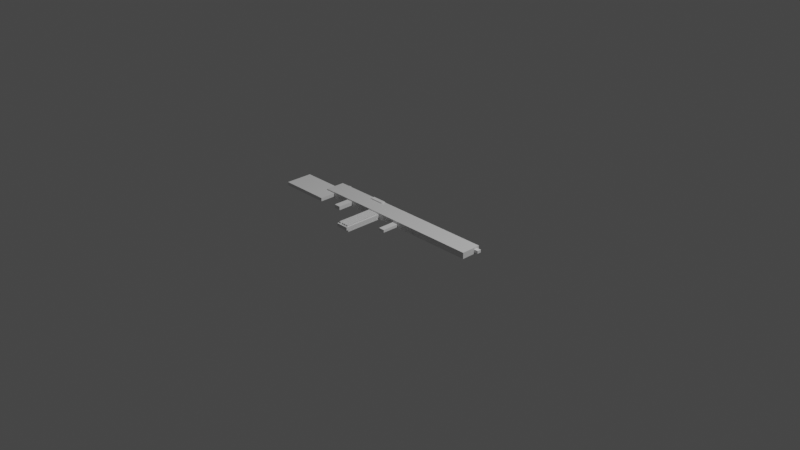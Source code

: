 # Source: SimpleGun.blend  (saved by Blender 2.92.15; exported with 4.5.12 LTS)
import bpy
from mathutils import Matrix  # noqa: F401  (used for matrix-valued properties, if any)

bpy.ops.wm.read_factory_settings(use_empty=True)
scene = bpy.context.scene
scene.name = 'Scene'

# ---- collections
col_collection = bpy.data.collections.new('Collection'); scene.collection.children.link(col_collection)

# ---- materials (node trees are filled in below, after node groups)
mat_material = bpy.data.materials.new('Material')
mat_material.alpha_threshold = 0.0
mat_material.use_transparent_shadow = False
mat_material.line_color = (0.0, 0.0, 0.0, 1.0)

# ---- material node trees
mat_material.use_nodes = True; mat_material.node_tree.nodes.clear()
_N = mat_material.node_tree.nodes; _L = mat_material.node_tree.links
n0 = _N.new('ShaderNodeOutputMaterial'); n0.name = 'Material Output'; n0.location = (300, 300)
n1 = _N.new('ShaderNodeBsdfPrincipled'); n1.name = 'Principled BSDF'; n1.location = (10, 300)
n1.distribution = 'GGX'
n1.subsurface_method = 'BURLEY'
n1.inputs[2].default_value = 0.4
n1.inputs[3].default_value = 1.45
n1.inputs[27].default_value = (0.0, 0.0, 0.0, 1.0)
n1.inputs[28].default_value = 1.0
_L.new(n1.outputs[0], n0.inputs[0])
n0.is_active_output = True

# ---- world
world_world = bpy.data.worlds.new('World'); scene.world = world_world
world_world.use_nodes = True; world_world.node_tree.nodes.clear()
_N = world_world.node_tree.nodes; _L = world_world.node_tree.links
n0 = _N.new('ShaderNodeOutputWorld'); n0.name = 'World Output'; n0.location = (300, 300)
n1 = _N.new('ShaderNodeBackground'); n1.name = 'Background'; n1.location = (10, 300)
n1.inputs[0].default_value = (0.05088, 0.05088, 0.05088, 1.0)
_L.new(n1.outputs[0], n0.inputs[0])
n0.is_active_output = True
world_world.color = (0.05088, 0.05088, 0.05088)
world_world.use_sun_shadow = False
world_world.sun_shadow_jitter_overblur = 0.0

# ---- cameras
cam_camera = bpy.data.cameras.new('Camera')
cam_camera.clip_end = 100.0
cam_camera.ortho_scale = 7.314

# ---- lights
light_light = bpy.data.lights.new('Light', 'POINT')
light_light.transmission_factor = 0.0
light_light.energy = 1000.0
light_light.shadow_soft_size = 0.1
light_light.shadow_maximum_resolution = 0.006
light_light.use_absolute_resolution = True

# ---- meshes
me_cube = bpy.data.meshes.new('Cube')
me_cube.from_pydata([(1.0, 1.0, 1.0), (1.0, 1.0, -1.0), (1.0, -1.0, 1.0), (1.0, -1.0, -1.0), (-1.0, 1.0, 1.0), (-1.0, 1.0, -1.0), (-1.0, -1.0, 1.0), (-1.0, -1.0, -1.0)], [], [(0, 4, 6, 2), (3, 2, 6, 7), (7, 6, 4, 5), (5, 1, 3, 7), (1, 0, 2, 3), (5, 4, 0, 1)])
_uv = me_cube.uv_layers.new(name='UVMap')
_uv.uv.foreach_set('vector', [0.625, 0.5, 0.875, 0.5, 0.875, 0.75, 0.625, 0.75, 0.375, 0.75, 0.625, 0.75, 0.625, 1.0, 0.375, 1.0, 0.375, 0.0, 0.625, 0.0, 0.625, 0.25, 0.375, 0.25, 0.125, 0.5, 0.375, 0.5, 0.375, 0.75, 0.125, 0.75, 0.375, 0.5, 0.625, 0.5, 0.625, 0.75, 0.375, 0.75, 0.375, 0.25, 0.625, 0.25, 0.625, 0.5, 0.375, 0.5])
me_cube.materials.append(mat_material)
me_cube.use_remesh_preserve_volume = False
me_cube.use_remesh_preserve_attributes = False
me_cube.use_mirror_vertex_groups = False
me_cube.update()
me_cube_001 = bpy.data.meshes.new('Cube.001')
me_cube_001.from_pydata([(-0.281, -0.1505, -0.7744), (-0.281, -0.1505, 0.7744), (-0.281, 0.1505, -0.7744), (-0.281, 0.1505, 0.7744), (0.281, -0.1505, -0.7744), (0.281, -0.1505, 0.7744), (0.281, 0.1505, -0.7744), (0.281, 0.1505, 0.7744)], [], [(0, 1, 3, 2), (2, 3, 7, 6), (6, 7, 5, 4), (4, 5, 1, 0), (2, 6, 4, 0), (7, 3, 1, 5)])
_uv = me_cube_001.uv_layers.new(name='UVMap')
_uv.uv.foreach_set('vector', [0.375, 0.0, 0.625, 0.0, 0.625, 0.25, 0.375, 0.25, 0.375, 0.25, 0.625, 0.25, 0.625, 0.5, 0.375, 0.5, 0.375, 0.5, 0.625, 0.5, 0.625, 0.75, 0.375, 0.75, 0.375, 0.75, 0.625, 0.75, 0.625, 1.0, 0.375, 1.0, 0.125, 0.5, 0.375, 0.5, 0.375, 0.75, 0.125, 0.75, 0.625, 0.5, 0.875, 0.5, 0.875, 0.75, 0.625, 0.75])
me_cube_001.use_remesh_fix_poles = True
me_cube_001.use_remesh_preserve_attributes = False
me_cube_001.use_mirror_vertex_groups = False
me_cube_001.update()
me_cube_002 = bpy.data.meshes.new('Cube.002')
me_cube_002.from_pydata([(-0.001649, -0.0002706, -2.26e-26), (-0.001649, -0.0002706, -2.26e-26), (-0.001649, 0.0002706, 2.26e-26), (-0.001649, 0.0002706, 2.26e-26), (0.001649, -0.0002706, -2.26e-26), (0.001649, -0.0002706, -2.26e-26), (0.001649, 0.0002706, 2.26e-26), (0.001649, 0.0002706, 2.26e-26)], [], [(0, 1, 3, 2), (2, 3, 7, 6), (6, 7, 5, 4), (4, 5, 1, 0), (2, 6, 4, 0), (7, 3, 1, 5)])
_uv = me_cube_002.uv_layers.new(name='UVMap')
_uv.uv.foreach_set('vector', [0.375, 0.0, 0.625, 0.0, 0.625, 0.25, 0.375, 0.25, 0.375, 0.25, 0.625, 0.25, 0.625, 0.5, 0.375, 0.5, 0.375, 0.5, 0.625, 0.5, 0.625, 0.75, 0.375, 0.75, 0.375, 0.75, 0.625, 0.75, 0.625, 1.0, 0.375, 1.0, 0.125, 0.5, 0.375, 0.5, 0.375, 0.75, 0.125, 0.75, 0.625, 0.5, 0.875, 0.5, 0.875, 0.75, 0.625, 0.75])
me_cube_002.use_remesh_fix_poles = True
me_cube_002.use_remesh_preserve_attributes = False
me_cube_002.use_mirror_vertex_groups = False
me_cube_002.update()
me_cube_003 = bpy.data.meshes.new('Cube.003')
me_cube_003.from_pydata([(-0.02028, -0.03725, -0.08708), (-0.02028, -0.03725, 0.08708), (-0.02028, 0.03725, -0.08708), (-0.02028, 0.03725, 0.08708), (0.02028, -0.03725, -0.08708), (0.02028, -0.03725, 0.08708), (0.02028, 0.03725, -0.08708), (0.02028, 0.03725, 0.08708)], [], [(0, 1, 3, 2), (2, 3, 7, 6), (6, 7, 5, 4), (4, 5, 1, 0), (2, 6, 4, 0), (7, 3, 1, 5)])
_uv = me_cube_003.uv_layers.new(name='UVMap')
_uv.uv.foreach_set('vector', [0.375, 0.0, 0.625, 0.0, 0.625, 0.25, 0.375, 0.25, 0.375, 0.25, 0.625, 0.25, 0.625, 0.5, 0.375, 0.5, 0.375, 0.5, 0.625, 0.5, 0.625, 0.75, 0.375, 0.75, 0.375, 0.75, 0.625, 0.75, 0.625, 1.0, 0.375, 1.0, 0.125, 0.5, 0.375, 0.5, 0.375, 0.75, 0.125, 0.75, 0.625, 0.5, 0.875, 0.5, 0.875, 0.75, 0.625, 0.75])
me_cube_003.use_remesh_fix_poles = True
me_cube_003.use_remesh_preserve_attributes = False
me_cube_003.use_mirror_vertex_groups = False
me_cube_003.update()
me_cube_004 = bpy.data.meshes.new('Cube.004')
me_cube_004.from_pydata([(-0.01441, -0.05962, -0.005911), (-0.01441, -0.05962, 0.005911), (-0.01441, 0.05962, -0.005911), (-0.01441, 0.05962, 0.005911), (0.01441, -0.05962, -0.005911), (0.01441, -0.05962, 0.005911), (0.01441, 0.05962, -0.005911), (0.01441, 0.05962, 0.005911)], [], [(0, 1, 3, 2), (2, 3, 7, 6), (6, 7, 5, 4), (4, 5, 1, 0), (2, 6, 4, 0), (7, 3, 1, 5)])
_uv = me_cube_004.uv_layers.new(name='UVMap')
_uv.uv.foreach_set('vector', [0.375, 0.0, 0.625, 0.0, 0.625, 0.25, 0.375, 0.25, 0.375, 0.25, 0.625, 0.25, 0.625, 0.5, 0.375, 0.5, 0.375, 0.5, 0.625, 0.5, 0.625, 0.75, 0.375, 0.75, 0.375, 0.75, 0.625, 0.75, 0.625, 1.0, 0.375, 1.0, 0.125, 0.5, 0.375, 0.5, 0.375, 0.75, 0.125, 0.75, 0.625, 0.5, 0.875, 0.5, 0.875, 0.75, 0.625, 0.75])
me_cube_004.use_remesh_fix_poles = True
me_cube_004.use_remesh_preserve_attributes = False
me_cube_004.use_mirror_vertex_groups = False
me_cube_004.update()
me_cube_005 = bpy.data.meshes.new('Cube.005')
me_cube_005.from_pydata([(-0.01464, -0.03404, -0.09453), (-0.01464, -0.03404, 0.09453), (-0.01464, 0.03404, -0.09453), (-0.01464, 0.03404, 0.09453), (0.01464, -0.03404, -0.09453), (0.01464, -0.03404, 0.09453), (0.01464, 0.03404, -0.09453), (0.01464, 0.03404, 0.09453)], [], [(0, 1, 3, 2), (2, 3, 7, 6), (6, 7, 5, 4), (4, 5, 1, 0), (2, 6, 4, 0), (7, 3, 1, 5)])
_uv = me_cube_005.uv_layers.new(name='UVMap')
_uv.uv.foreach_set('vector', [0.375, 0.0, 0.625, 0.0, 0.625, 0.25, 0.375, 0.25, 0.375, 0.25, 0.625, 0.25, 0.625, 0.5, 0.375, 0.5, 0.375, 0.5, 0.625, 0.5, 0.625, 0.75, 0.375, 0.75, 0.375, 0.75, 0.625, 0.75, 0.625, 1.0, 0.375, 1.0, 0.125, 0.5, 0.375, 0.5, 0.375, 0.75, 0.125, 0.75, 0.625, 0.5, 0.875, 0.5, 0.875, 0.75, 0.625, 0.75])
me_cube_005.use_remesh_fix_poles = True
me_cube_005.use_remesh_preserve_attributes = False
me_cube_005.use_mirror_vertex_groups = False
me_cube_005.update()
me_cube_006 = bpy.data.meshes.new('Cube.006')
me_cube_006.from_pydata([(-0.004702, -0.01912, -0.01046), (-0.004702, -0.01912, 0.01046), (-0.004702, 0.01912, -0.01046), (-0.004702, 0.01912, 0.01046), (0.004702, -0.01912, -0.01046), (0.004702, -0.01912, 0.01046), (0.004702, 0.01912, -0.01046), (0.004702, 0.01912, 0.01046)], [], [(0, 1, 3, 2), (2, 3, 7, 6), (6, 7, 5, 4), (4, 5, 1, 0), (2, 6, 4, 0), (7, 3, 1, 5)])
_uv = me_cube_006.uv_layers.new(name='UVMap')
_uv.uv.foreach_set('vector', [0.375, 0.0, 0.625, 0.0, 0.625, 0.25, 0.375, 0.25, 0.375, 0.25, 0.625, 0.25, 0.625, 0.5, 0.375, 0.5, 0.375, 0.5, 0.625, 0.5, 0.625, 0.75, 0.375, 0.75, 0.375, 0.75, 0.625, 0.75, 0.625, 1.0, 0.375, 1.0, 0.125, 0.5, 0.375, 0.5, 0.375, 0.75, 0.125, 0.75, 0.625, 0.5, 0.875, 0.5, 0.875, 0.75, 0.625, 0.75])
me_cube_006.use_remesh_fix_poles = True
me_cube_006.use_remesh_preserve_attributes = False
me_cube_006.use_mirror_vertex_groups = False
me_cube_006.update()
me_cube_007 = bpy.data.meshes.new('Cube.007')
me_cube_007.from_pydata([(-0.004702, -0.01912, -0.01046), (-0.004702, -0.01912, 0.01046), (-0.004702, 0.01912, -0.01046), (-0.004702, 0.01912, 0.01046), (0.004702, -0.01912, -0.01046), (0.004702, -0.01912, 0.01046), (0.004702, 0.01912, -0.01046), (0.004702, 0.01912, 0.01046)], [], [(0, 1, 3, 2), (2, 3, 7, 6), (6, 7, 5, 4), (4, 5, 1, 0), (2, 6, 4, 0), (7, 3, 1, 5)])
_uv = me_cube_007.uv_layers.new(name='UVMap')
_uv.uv.foreach_set('vector', [0.375, 0.0, 0.625, 0.0, 0.625, 0.25, 0.375, 0.25, 0.375, 0.25, 0.625, 0.25, 0.625, 0.5, 0.375, 0.5, 0.375, 0.5, 0.625, 0.5, 0.625, 0.75, 0.375, 0.75, 0.375, 0.75, 0.625, 0.75, 0.625, 1.0, 0.375, 1.0, 0.125, 0.5, 0.375, 0.5, 0.375, 0.75, 0.125, 0.75, 0.625, 0.5, 0.875, 0.5, 0.875, 0.75, 0.625, 0.75])
me_cube_007.use_remesh_fix_poles = True
me_cube_007.use_remesh_preserve_attributes = False
me_cube_007.use_mirror_vertex_groups = False
me_cube_007.update()
me_cube_008 = bpy.data.meshes.new('Cube.008')
me_cube_008.from_pydata([(-0.004702, -0.01912, -0.01046), (-0.004702, -0.01912, 0.01046), (-0.004702, 0.01912, -0.01046), (-0.004702, 0.01912, 0.01046), (0.004702, -0.01912, -0.01046), (0.004702, -0.01912, 0.01046), (0.004702, 0.01912, -0.01046), (0.004702, 0.01912, 0.01046)], [], [(0, 1, 3, 2), (2, 3, 7, 6), (6, 7, 5, 4), (4, 5, 1, 0), (2, 6, 4, 0), (7, 3, 1, 5)])
_uv = me_cube_008.uv_layers.new(name='UVMap')
_uv.uv.foreach_set('vector', [0.375, 0.0, 0.625, 0.0, 0.625, 0.25, 0.375, 0.25, 0.375, 0.25, 0.625, 0.25, 0.625, 0.5, 0.375, 0.5, 0.375, 0.5, 0.625, 0.5, 0.625, 0.75, 0.375, 0.75, 0.375, 0.75, 0.625, 0.75, 0.625, 1.0, 0.375, 1.0, 0.125, 0.5, 0.375, 0.5, 0.375, 0.75, 0.125, 0.75, 0.625, 0.5, 0.875, 0.5, 0.875, 0.75, 0.625, 0.75])
me_cube_008.use_remesh_fix_poles = True
me_cube_008.use_remesh_preserve_attributes = False
me_cube_008.use_mirror_vertex_groups = False
me_cube_008.update()
me_cube_009 = bpy.data.meshes.new('Cube.009')
me_cube_009.from_pydata([(-0.0009501, -0.005524, -0.009359), (-0.0009501, -0.005524, 0.009359), (-0.0009501, 0.005524, -0.009359), (-0.0009501, 0.005524, 0.009359), (0.0009501, -0.005524, -0.009359), (0.0009501, -0.005524, 0.009359), (0.0009501, 0.005524, -0.009359), (0.0009501, 0.005524, 0.009359)], [], [(0, 1, 3, 2), (2, 3, 7, 6), (6, 7, 5, 4), (4, 5, 1, 0), (2, 6, 4, 0), (7, 3, 1, 5)])
_uv = me_cube_009.uv_layers.new(name='UVMap')
_uv.uv.foreach_set('vector', [0.375, 0.0, 0.625, 0.0, 0.625, 0.25, 0.375, 0.25, 0.375, 0.25, 0.625, 0.25, 0.625, 0.5, 0.375, 0.5, 0.375, 0.5, 0.625, 0.5, 0.625, 0.75, 0.375, 0.75, 0.375, 0.75, 0.625, 0.75, 0.625, 1.0, 0.375, 1.0, 0.125, 0.5, 0.375, 0.5, 0.375, 0.75, 0.125, 0.75, 0.625, 0.5, 0.875, 0.5, 0.875, 0.75, 0.625, 0.75])
me_cube_009.use_remesh_fix_poles = True
me_cube_009.use_remesh_preserve_attributes = False
me_cube_009.use_mirror_vertex_groups = False
me_cube_009.update()
me_cube_010 = bpy.data.meshes.new('Cube.010')
me_cube_010.from_pydata([(-0.01729, -0.0712, -0.2169), (-0.01729, -0.0712, 0.2169), (-0.01729, 0.0712, -0.2169), (-0.01729, 0.0712, 0.2169), (0.01729, -0.0712, -0.2169), (0.01729, -0.0712, 0.2169), (0.01729, 0.0712, -0.2169), (0.01729, 0.0712, 0.2169)], [], [(0, 1, 3, 2), (2, 3, 7, 6), (6, 7, 5, 4), (4, 5, 1, 0), (2, 6, 4, 0), (7, 3, 1, 5)])
_uv = me_cube_010.uv_layers.new(name='UVMap')
_uv.uv.foreach_set('vector', [0.375, 0.0, 0.625, 0.0, 0.625, 0.25, 0.375, 0.25, 0.375, 0.25, 0.625, 0.25, 0.625, 0.5, 0.375, 0.5, 0.375, 0.5, 0.625, 0.5, 0.625, 0.75, 0.375, 0.75, 0.375, 0.75, 0.625, 0.75, 0.625, 1.0, 0.375, 1.0, 0.125, 0.5, 0.375, 0.5, 0.375, 0.75, 0.125, 0.75, 0.625, 0.5, 0.875, 0.5, 0.875, 0.75, 0.625, 0.75])
me_cube_010.use_remesh_fix_poles = True
me_cube_010.use_remesh_preserve_attributes = False
me_cube_010.use_mirror_vertex_groups = False
me_cube_010.update()
me_cube_011 = bpy.data.meshes.new('Cube.011')
me_cube_011.from_pydata([(-0.0105, -0.1999, -0.008223), (-0.0105, -0.1999, 0.008223), (-0.0105, 0.1999, -0.008223), (-0.0105, 0.1999, 0.008223), (0.0105, -0.1999, -0.008223), (0.0105, -0.1999, 0.008223), (0.0105, 0.1999, -0.008223), (0.0105, 0.1999, 0.008223)], [], [(0, 1, 3, 2), (2, 3, 7, 6), (6, 7, 5, 4), (4, 5, 1, 0), (2, 6, 4, 0), (7, 3, 1, 5)])
_uv = me_cube_011.uv_layers.new(name='UVMap')
_uv.uv.foreach_set('vector', [0.375, 0.0, 0.625, 0.0, 0.625, 0.25, 0.375, 0.25, 0.375, 0.25, 0.625, 0.25, 0.625, 0.5, 0.375, 0.5, 0.375, 0.5, 0.625, 0.5, 0.625, 0.75, 0.375, 0.75, 0.375, 0.75, 0.625, 0.75, 0.625, 1.0, 0.375, 1.0, 0.125, 0.5, 0.375, 0.5, 0.375, 0.75, 0.125, 0.75, 0.625, 0.5, 0.875, 0.5, 0.875, 0.75, 0.625, 0.75])
me_cube_011.use_remesh_fix_poles = True
me_cube_011.use_remesh_preserve_attributes = False
me_cube_011.use_mirror_vertex_groups = False
me_cube_011.update()
me_cube_012 = bpy.data.meshes.new('Cube.012')
me_cube_012.from_pydata([(-0.001559, -0.003279, -0.03504), (-0.001559, -0.003279, 0.03504), (-0.001559, 0.003279, -0.03504), (-0.001559, 0.003279, 0.03504), (0.001559, -0.003279, -0.03504), (0.001559, -0.003279, 0.03504), (0.001559, 0.003279, -0.03504), (0.001559, 0.003279, 0.03504)], [], [(0, 1, 3, 2), (2, 3, 7, 6), (6, 7, 5, 4), (4, 5, 1, 0), (2, 6, 4, 0), (7, 3, 1, 5)])
_uv = me_cube_012.uv_layers.new(name='UVMap')
_uv.uv.foreach_set('vector', [0.375, 0.0, 0.625, 0.0, 0.625, 0.25, 0.375, 0.25, 0.375, 0.25, 0.625, 0.25, 0.625, 0.5, 0.375, 0.5, 0.375, 0.5, 0.625, 0.5, 0.625, 0.75, 0.375, 0.75, 0.375, 0.75, 0.625, 0.75, 0.625, 1.0, 0.375, 1.0, 0.125, 0.5, 0.375, 0.5, 0.375, 0.75, 0.125, 0.75, 0.625, 0.5, 0.875, 0.5, 0.875, 0.75, 0.625, 0.75])
me_cube_012.use_remesh_fix_poles = True
me_cube_012.use_remesh_preserve_attributes = False
me_cube_012.use_mirror_vertex_groups = False
me_cube_012.update()
me_cube_013 = bpy.data.meshes.new('Cube.013')
me_cube_013.from_pydata([(-0.0105, -0.1999, -0.008223), (-0.0105, -0.1999, 0.008223), (-0.0105, 0.1999, -0.008223), (-0.0105, 0.1999, 0.008223), (0.0105, -0.1999, -0.008223), (0.0105, -0.1999, 0.008223), (0.0105, 0.1999, -0.008223), (0.0105, 0.1999, 0.008223)], [], [(0, 1, 3, 2), (2, 3, 7, 6), (6, 7, 5, 4), (4, 5, 1, 0), (2, 6, 4, 0), (7, 3, 1, 5)])
_uv = me_cube_013.uv_layers.new(name='UVMap')
_uv.uv.foreach_set('vector', [0.375, 0.0, 0.625, 0.0, 0.625, 0.25, 0.375, 0.25, 0.375, 0.25, 0.625, 0.25, 0.625, 0.5, 0.375, 0.5, 0.375, 0.5, 0.625, 0.5, 0.625, 0.75, 0.375, 0.75, 0.375, 0.75, 0.625, 0.75, 0.625, 1.0, 0.375, 1.0, 0.125, 0.5, 0.375, 0.5, 0.375, 0.75, 0.125, 0.75, 0.625, 0.5, 0.875, 0.5, 0.875, 0.75, 0.625, 0.75])
me_cube_013.use_remesh_fix_poles = True
me_cube_013.use_remesh_preserve_attributes = False
me_cube_013.use_mirror_vertex_groups = False
me_cube_013.update()
me_cube_014 = bpy.data.meshes.new('Cube.014')
me_cube_014.from_pydata([(-0.0105, -0.1999, -0.008223), (-0.0105, -0.1999, 0.008223), (-0.0105, 0.1999, -0.008223), (-0.0105, 0.1999, 0.008223), (0.0105, -0.1999, -0.008223), (0.0105, -0.1999, 0.008223), (0.0105, 0.1999, -0.008223), (0.0105, 0.1999, 0.008223)], [], [(0, 1, 3, 2), (2, 3, 7, 6), (6, 7, 5, 4), (4, 5, 1, 0), (2, 6, 4, 0), (7, 3, 1, 5)])
_uv = me_cube_014.uv_layers.new(name='UVMap')
_uv.uv.foreach_set('vector', [0.375, 0.0, 0.625, 0.0, 0.625, 0.25, 0.375, 0.25, 0.375, 0.25, 0.625, 0.25, 0.625, 0.5, 0.375, 0.5, 0.375, 0.5, 0.625, 0.5, 0.625, 0.75, 0.375, 0.75, 0.375, 0.75, 0.625, 0.75, 0.625, 1.0, 0.375, 1.0, 0.125, 0.5, 0.375, 0.5, 0.375, 0.75, 0.125, 0.75, 0.625, 0.5, 0.875, 0.5, 0.875, 0.75, 0.625, 0.75])
me_cube_014.use_remesh_fix_poles = True
me_cube_014.use_remesh_preserve_attributes = False
me_cube_014.use_mirror_vertex_groups = False
me_cube_014.update()
me_cube_015 = bpy.data.meshes.new('Cube.015')
me_cube_015.from_pydata([(-0.0105, -0.1999, -0.008223), (-0.0105, -0.1999, 0.008223), (-0.0105, 0.1999, -0.008223), (-0.0105, 0.1999, 0.008223), (0.0105, -0.1999, -0.008223), (0.0105, -0.1999, 0.008223), (0.0105, 0.1999, -0.008223), (0.0105, 0.1999, 0.008223)], [], [(0, 1, 3, 2), (2, 3, 7, 6), (6, 7, 5, 4), (4, 5, 1, 0), (2, 6, 4, 0), (7, 3, 1, 5)])
_uv = me_cube_015.uv_layers.new(name='UVMap')
_uv.uv.foreach_set('vector', [0.375, 0.0, 0.625, 0.0, 0.625, 0.25, 0.375, 0.25, 0.375, 0.25, 0.625, 0.25, 0.625, 0.5, 0.375, 0.5, 0.375, 0.5, 0.625, 0.5, 0.625, 0.75, 0.375, 0.75, 0.375, 0.75, 0.625, 0.75, 0.625, 1.0, 0.375, 1.0, 0.125, 0.5, 0.375, 0.5, 0.375, 0.75, 0.125, 0.75, 0.625, 0.5, 0.875, 0.5, 0.875, 0.75, 0.625, 0.75])
me_cube_015.use_remesh_fix_poles = True
me_cube_015.use_remesh_preserve_attributes = False
me_cube_015.use_mirror_vertex_groups = False
me_cube_015.update()
me_cube_016 = bpy.data.meshes.new('Cube.016')
me_cube_016.from_pydata([(-0.0105, -0.1999, -0.008223), (-0.0105, -0.1999, 0.008223), (-0.0105, 0.1999, -0.008223), (-0.0105, 0.1999, 0.008223), (0.0105, -0.1999, -0.008223), (0.0105, -0.1999, 0.008223), (0.0105, 0.1999, -0.008223), (0.0105, 0.1999, 0.008223)], [], [(0, 1, 3, 2), (2, 3, 7, 6), (6, 7, 5, 4), (4, 5, 1, 0), (2, 6, 4, 0), (7, 3, 1, 5)])
_uv = me_cube_016.uv_layers.new(name='UVMap')
_uv.uv.foreach_set('vector', [0.375, 0.0, 0.625, 0.0, 0.625, 0.25, 0.375, 0.25, 0.375, 0.25, 0.625, 0.25, 0.625, 0.5, 0.375, 0.5, 0.375, 0.5, 0.625, 0.5, 0.625, 0.75, 0.375, 0.75, 0.375, 0.75, 0.625, 0.75, 0.625, 1.0, 0.375, 1.0, 0.125, 0.5, 0.375, 0.5, 0.375, 0.75, 0.125, 0.75, 0.625, 0.5, 0.875, 0.5, 0.875, 0.75, 0.625, 0.75])
me_cube_016.use_remesh_fix_poles = True
me_cube_016.use_remesh_preserve_attributes = False
me_cube_016.use_mirror_vertex_groups = False
me_cube_016.update()
me_cube_017 = bpy.data.meshes.new('Cube.017')
me_cube_017.from_pydata([(-0.0105, -0.1999, -0.008223), (-0.0105, -0.1999, 0.008223), (-0.0105, 0.1999, -0.008223), (-0.0105, 0.1999, 0.008223), (0.0105, -0.1999, -0.008223), (0.0105, -0.1999, 0.008223), (0.0105, 0.1999, -0.008223), (0.0105, 0.1999, 0.008223)], [], [(0, 1, 3, 2), (2, 3, 7, 6), (6, 7, 5, 4), (4, 5, 1, 0), (2, 6, 4, 0), (7, 3, 1, 5)])
_uv = me_cube_017.uv_layers.new(name='UVMap')
_uv.uv.foreach_set('vector', [0.375, 0.0, 0.625, 0.0, 0.625, 0.25, 0.375, 0.25, 0.375, 0.25, 0.625, 0.25, 0.625, 0.5, 0.375, 0.5, 0.375, 0.5, 0.625, 0.5, 0.625, 0.75, 0.375, 0.75, 0.375, 0.75, 0.625, 0.75, 0.625, 1.0, 0.375, 1.0, 0.125, 0.5, 0.375, 0.5, 0.375, 0.75, 0.125, 0.75, 0.625, 0.5, 0.875, 0.5, 0.875, 0.75, 0.625, 0.75])
me_cube_017.use_remesh_fix_poles = True
me_cube_017.use_remesh_preserve_attributes = False
me_cube_017.use_mirror_vertex_groups = False
me_cube_017.update()
me_cube_018 = bpy.data.meshes.new('Cube.018')
me_cube_018.from_pydata([(-0.0105, -0.1999, -0.008223), (-0.0105, -0.1999, 0.008223), (-0.0105, 0.1999, -0.008223), (-0.0105, 0.1999, 0.008223), (0.0105, -0.1999, -0.008223), (0.0105, -0.1999, 0.008223), (0.0105, 0.1999, -0.008223), (0.0105, 0.1999, 0.008223)], [], [(0, 1, 3, 2), (2, 3, 7, 6), (6, 7, 5, 4), (4, 5, 1, 0), (2, 6, 4, 0), (7, 3, 1, 5)])
_uv = me_cube_018.uv_layers.new(name='UVMap')
_uv.uv.foreach_set('vector', [0.375, 0.0, 0.625, 0.0, 0.625, 0.25, 0.375, 0.25, 0.375, 0.25, 0.625, 0.25, 0.625, 0.5, 0.375, 0.5, 0.375, 0.5, 0.625, 0.5, 0.625, 0.75, 0.375, 0.75, 0.375, 0.75, 0.625, 0.75, 0.625, 1.0, 0.375, 1.0, 0.125, 0.5, 0.375, 0.5, 0.375, 0.75, 0.125, 0.75, 0.625, 0.5, 0.875, 0.5, 0.875, 0.75, 0.625, 0.75])
me_cube_018.use_remesh_fix_poles = True
me_cube_018.use_remesh_preserve_attributes = False
me_cube_018.use_mirror_vertex_groups = False
me_cube_018.update()
me_cube_019 = bpy.data.meshes.new('Cube.019')
me_cube_019.from_pydata([(-0.0105, -0.1999, -0.008223), (-0.0105, -0.1999, 0.008223), (-0.0105, 0.1999, -0.008223), (-0.0105, 0.1999, 0.008223), (0.0105, -0.1999, -0.008223), (0.0105, -0.1999, 0.008223), (0.0105, 0.1999, -0.008223), (0.0105, 0.1999, 0.008223)], [], [(0, 1, 3, 2), (2, 3, 7, 6), (6, 7, 5, 4), (4, 5, 1, 0), (2, 6, 4, 0), (7, 3, 1, 5)])
_uv = me_cube_019.uv_layers.new(name='UVMap')
_uv.uv.foreach_set('vector', [0.375, 0.0, 0.625, 0.0, 0.625, 0.25, 0.375, 0.25, 0.375, 0.25, 0.625, 0.25, 0.625, 0.5, 0.375, 0.5, 0.375, 0.5, 0.625, 0.5, 0.625, 0.75, 0.375, 0.75, 0.375, 0.75, 0.625, 0.75, 0.625, 1.0, 0.375, 1.0, 0.125, 0.5, 0.375, 0.5, 0.375, 0.75, 0.125, 0.75, 0.625, 0.5, 0.875, 0.5, 0.875, 0.75, 0.625, 0.75])
me_cube_019.use_remesh_fix_poles = True
me_cube_019.use_remesh_preserve_attributes = False
me_cube_019.use_mirror_vertex_groups = False
me_cube_019.update()
me_cube_020 = bpy.data.meshes.new('Cube.020')
me_cube_020.from_pydata([(-0.08348, -0.02195, -0.005021), (-0.08348, -0.02195, 0.005021), (-0.08348, 0.02195, -0.005021), (-0.08348, 0.02195, 0.005021), (0.08348, -0.02195, -0.005021), (0.08348, -0.02195, 0.005021), (0.08348, 0.02195, -0.005021), (0.08348, 0.02195, 0.005021)], [], [(0, 1, 3, 2), (2, 3, 7, 6), (6, 7, 5, 4), (4, 5, 1, 0), (2, 6, 4, 0), (7, 3, 1, 5)])
_uv = me_cube_020.uv_layers.new(name='UVMap')
_uv.uv.foreach_set('vector', [0.375, 0.0, 0.625, 0.0, 0.625, 0.25, 0.375, 0.25, 0.375, 0.25, 0.625, 0.25, 0.625, 0.5, 0.375, 0.5, 0.375, 0.5, 0.625, 0.5, 0.625, 0.75, 0.375, 0.75, 0.375, 0.75, 0.625, 0.75, 0.625, 1.0, 0.375, 1.0, 0.125, 0.5, 0.375, 0.5, 0.375, 0.75, 0.125, 0.75, 0.625, 0.5, 0.875, 0.5, 0.875, 0.75, 0.625, 0.75])
me_cube_020.use_remesh_fix_poles = True
me_cube_020.use_remesh_preserve_attributes = False
me_cube_020.use_mirror_vertex_groups = False
me_cube_020.update()
me_cube_021 = bpy.data.meshes.new('Cube.021')
me_cube_021.from_pydata([(-0.04333, -0.01489, -0.01198), (-0.04333, -0.01489, 0.01198), (-0.04333, 0.01489, -0.01198), (-0.04333, 0.01489, 0.01198), (0.04333, -0.01489, -0.01198), (0.04333, -0.01489, 0.01198), (0.04333, 0.01489, -0.01198), (0.04333, 0.01489, 0.01198)], [], [(0, 1, 3, 2), (2, 3, 7, 6), (6, 7, 5, 4), (4, 5, 1, 0), (2, 6, 4, 0), (7, 3, 1, 5)])
_uv = me_cube_021.uv_layers.new(name='UVMap')
_uv.uv.foreach_set('vector', [0.375, 0.0, 0.625, 0.0, 0.625, 0.25, 0.375, 0.25, 0.375, 0.25, 0.625, 0.25, 0.625, 0.5, 0.375, 0.5, 0.375, 0.5, 0.625, 0.5, 0.625, 0.75, 0.375, 0.75, 0.375, 0.75, 0.625, 0.75, 0.625, 1.0, 0.375, 1.0, 0.125, 0.5, 0.375, 0.5, 0.375, 0.75, 0.125, 0.75, 0.625, 0.5, 0.875, 0.5, 0.875, 0.75, 0.625, 0.75])
me_cube_021.use_remesh_fix_poles = True
me_cube_021.use_remesh_preserve_attributes = False
me_cube_021.use_mirror_vertex_groups = False
me_cube_021.update()
me_cube_022 = bpy.data.meshes.new('Cube.022')
me_cube_022.from_pydata([(-0.02216, -0.0148, -0.02203), (-0.02216, -0.0148, 0.02203), (-0.02216, 0.0148, -0.02203), (-0.02216, 0.0148, 0.02203), (0.02216, -0.0148, -0.02203), (0.02216, -0.0148, 0.02203), (0.02216, 0.0148, -0.02203), (0.02216, 0.0148, 0.02203)], [], [(0, 1, 3, 2), (2, 3, 7, 6), (6, 7, 5, 4), (4, 5, 1, 0), (2, 6, 4, 0), (7, 3, 1, 5)])
_uv = me_cube_022.uv_layers.new(name='UVMap')
_uv.uv.foreach_set('vector', [0.375, 0.0, 0.625, 0.0, 0.625, 0.25, 0.375, 0.25, 0.375, 0.25, 0.625, 0.25, 0.625, 0.5, 0.375, 0.5, 0.375, 0.5, 0.625, 0.5, 0.625, 0.75, 0.375, 0.75, 0.375, 0.75, 0.625, 0.75, 0.625, 1.0, 0.375, 1.0, 0.125, 0.5, 0.375, 0.5, 0.375, 0.75, 0.125, 0.75, 0.625, 0.5, 0.875, 0.5, 0.875, 0.75, 0.625, 0.75])
me_cube_022.use_remesh_fix_poles = True
me_cube_022.use_remesh_preserve_attributes = False
me_cube_022.use_mirror_vertex_groups = False
me_cube_022.update()

# ---- objects
ob_cube = bpy.data.objects.new('Cube', me_cube)
ob_light = bpy.data.objects.new('Light', light_light)
ob_camera = bpy.data.objects.new('Camera', cam_camera)
ob_cube_001 = bpy.data.objects.new('Cube.001', me_cube_001)
ob_cube_002 = bpy.data.objects.new('Cube.002', me_cube_002)
ob_cube_003 = bpy.data.objects.new('Cube.003', me_cube_003)
ob_cube_004 = bpy.data.objects.new('Cube.004', me_cube_004)
ob_cube_005 = bpy.data.objects.new('Cube.005', me_cube_005)
ob_cube_006 = bpy.data.objects.new('Cube.006', me_cube_006)
ob_cube_007 = bpy.data.objects.new('Cube.007', me_cube_007)
ob_cube_008 = bpy.data.objects.new('Cube.008', me_cube_008)
ob_cube_009 = bpy.data.objects.new('Cube.009', me_cube_009)
ob_cube_010 = bpy.data.objects.new('Cube.010', me_cube_010)
ob_cube_011 = bpy.data.objects.new('Cube.011', me_cube_011)
ob_cube_012 = bpy.data.objects.new('Cube.012', me_cube_012)
ob_cube_013 = bpy.data.objects.new('Cube.013', me_cube_013)
ob_cube_014 = bpy.data.objects.new('Cube.014', me_cube_014)
ob_cube_015 = bpy.data.objects.new('Cube.015', me_cube_015)
ob_cube_016 = bpy.data.objects.new('Cube.016', me_cube_016)
ob_cube_017 = bpy.data.objects.new('Cube.017', me_cube_017)
ob_cube_018 = bpy.data.objects.new('Cube.018', me_cube_018)
ob_cube_019 = bpy.data.objects.new('Cube.019', me_cube_019)
ob_cube_020 = bpy.data.objects.new('Cube.020', me_cube_020)
ob_cube_021 = bpy.data.objects.new('Cube.021', me_cube_021)
ob_cube_022 = bpy.data.objects.new('Cube.022', me_cube_022)

# ---- transforms, parenting, visibility, modifiers, constraints
ob_cube.location = (0.0, 0.0, 0.0)
ob_cube.scale = (1.0, 0.1082, 0.03339)
ob_cube.lock_rotations_4d = False
ob_cube.empty_display_type = 'ARROWS'
ob_cube.lineart.crease_threshold = 0.0
ob_light.location = (4.076, 1.005, 5.904)
ob_light.rotation_euler = (0.6503, 0.05522, 1.866)
ob_light.lock_rotations_4d = False
ob_light.empty_display_type = 'ARROWS'
ob_light.color = (0.0, 0.0, 0.0, 0.0)
ob_light.lineart.crease_threshold = 0.0
ob_camera.location = (7.359, -6.926, 4.958)
ob_camera.rotation_euler = (1.109, 0.0, 0.8149)
ob_camera.lock_rotations_4d = False
ob_camera.empty_display_type = 'ARROWS'
ob_camera.color = (0.0, 0.0, 0.0, 0.0)
ob_camera.display_type = 'WIRE'
ob_camera.lineart.crease_threshold = 0.0
ob_cube_001.location = (-1.168, -0.1345, 0.001682)
ob_cube_001.scale = (1.0, 1.0, 0.02442)
ob_cube_001.lineart.crease_threshold = 0.0
ob_cube_002.location = (-0.6525, -0.1082, -0.008447)
ob_cube_002.rotation_euler = (1.571, -1.571, 0.0)
ob_cube_002.lineart.crease_threshold = 0.0
ob_cube_003.location = (-0.6362, -0.1953, -0.0007038)
ob_cube_003.rotation_euler = (1.571, -1.571, 0.0)
ob_cube_003.lineart.crease_threshold = 0.0
ob_cube_004.location = (0.3631, -0.1023, -0.007667)
ob_cube_004.rotation_euler = (-1.571, -1.571, 0.0)
ob_cube_004.lineart.crease_threshold = 0.0
ob_cube_005.location = (0.05854, -0.2028, -0.007378)
ob_cube_005.rotation_euler = (1.571, -1.571, 0.0)
ob_cube_005.lineart.crease_threshold = 0.0
ob_cube_006.location = (-0.8996, 0.1187, 0.01783)
ob_cube_006.rotation_euler = (-1.571, -1.571, 0.0)
ob_cube_006.lineart.crease_threshold = 0.0
ob_cube_007.location = (-0.8996, 0.1187, -0.01609)
ob_cube_007.rotation_euler = (-1.571, -1.571, 0.0)
ob_cube_007.lineart.crease_threshold = 0.0
ob_cube_008.location = (0.5794, 0.1187, 0.0009224)
ob_cube_008.rotation_euler = (-1.571, -1.571, 0.0)
ob_cube_008.scale = (1.0, 1.0, 1.866)
ob_cube_008.lineart.crease_threshold = 0.0
ob_cube_009.location = (-0.3153, -0.1176, 0.003347)
ob_cube_009.rotation_euler = (1.571, -1.571, 0.0)
ob_cube_009.lineart.crease_threshold = 0.0
ob_cube_010.location = (-0.2572, -0.3252, 2.517e-05)
ob_cube_010.rotation_euler = (1.571, -1.571, 0.0)
ob_cube_010.lineart.crease_threshold = 0.0
ob_cube_011.location = (-0.3058, -0.3233, 0.02554)
ob_cube_011.rotation_euler = (1.911e-15, 4.371e-08, -3.142)
ob_cube_011.lineart.crease_threshold = 0.0
ob_cube_012.location = (-0.2802, -0.1351, -0.01773)
ob_cube_012.rotation_euler = (1.911e-15, 3.142, 4.371e-08)
ob_cube_012.lineart.crease_threshold = 0.0
ob_cube_013.location = (-0.2677, -0.3233, 0.02554)
ob_cube_013.rotation_euler = (1.911e-15, 4.371e-08, -3.142)
ob_cube_013.lineart.crease_threshold = 0.0
ob_cube_014.location = (-0.2371, -0.3233, 0.02554)
ob_cube_014.rotation_euler = (1.911e-15, 4.371e-08, -3.142)
ob_cube_014.lineart.crease_threshold = 0.0
ob_cube_015.location = (-0.2056, -0.3233, 0.02554)
ob_cube_015.rotation_euler = (1.911e-15, 4.371e-08, -3.142)
ob_cube_015.lineart.crease_threshold = 0.0
ob_cube_016.location = (-0.3058, -0.3233, -0.02857)
ob_cube_016.rotation_euler = (1.911e-15, 4.371e-08, -3.142)
ob_cube_016.lineart.crease_threshold = 0.0
ob_cube_017.location = (-0.2651, -0.3233, -0.02857)
ob_cube_017.rotation_euler = (1.911e-15, 4.371e-08, -3.142)
ob_cube_017.lineart.crease_threshold = 0.0
ob_cube_018.location = (-0.2287, -0.3233, -0.02857)
ob_cube_018.rotation_euler = (1.911e-15, 4.371e-08, -3.142)
ob_cube_018.lineart.crease_threshold = 0.0
ob_cube_019.location = (-0.1949, -0.3233, -0.02857)
ob_cube_019.rotation_euler = (1.911e-15, 4.371e-08, -3.142)
ob_cube_019.lineart.crease_threshold = 0.0
ob_cube_020.location = (-0.4116, 0.08291, 0.03841)
ob_cube_020.lineart.crease_threshold = 0.0
ob_cube_021.location = (-0.5904, 0.05274, -0.04537)
ob_cube_021.rotation_euler = (-0.0, 3.142, -0.0)
ob_cube_021.lineart.crease_threshold = 0.0
ob_cube_022.location = (1.022, 0.0669, -0.001653)
ob_cube_022.rotation_euler = (1.571, -0.0, 1.571)
ob_cube_022.lineart.crease_threshold = 0.0

# ---- collection membership
col_collection.objects.link(ob_cube)
col_collection.objects.link(ob_light)
col_collection.objects.link(ob_camera)
col_collection.objects.link(ob_cube_001)
col_collection.objects.link(ob_cube_002)
col_collection.objects.link(ob_cube_003)
col_collection.objects.link(ob_cube_004)
col_collection.objects.link(ob_cube_005)
col_collection.objects.link(ob_cube_006)
col_collection.objects.link(ob_cube_007)
col_collection.objects.link(ob_cube_008)
col_collection.objects.link(ob_cube_009)
col_collection.objects.link(ob_cube_010)
col_collection.objects.link(ob_cube_011)
col_collection.objects.link(ob_cube_012)
col_collection.objects.link(ob_cube_013)
col_collection.objects.link(ob_cube_014)
col_collection.objects.link(ob_cube_015)
col_collection.objects.link(ob_cube_016)
col_collection.objects.link(ob_cube_017)
col_collection.objects.link(ob_cube_018)
col_collection.objects.link(ob_cube_019)
col_collection.objects.link(ob_cube_020)
col_collection.objects.link(ob_cube_021)
col_collection.objects.link(ob_cube_022)

# ---- scene / render settings (as saved in the file)
scene.camera = ob_camera
scene.frame_start = 1; scene.frame_end = 250; scene.frame_set(1)
scene.render.engine = 'BLENDER_EEVEE_NEXT'
scene.cycles.use_denoising = False
scene.cycles.samples = 128
scene.cycles.sampling_pattern = 'TABULATED_SOBOL'
scene.cycles.use_adaptive_sampling = False
scene.cycles.use_light_tree = False
scene.view_settings.view_transform = 'Filmic'
bpy.context.view_layer.update()
